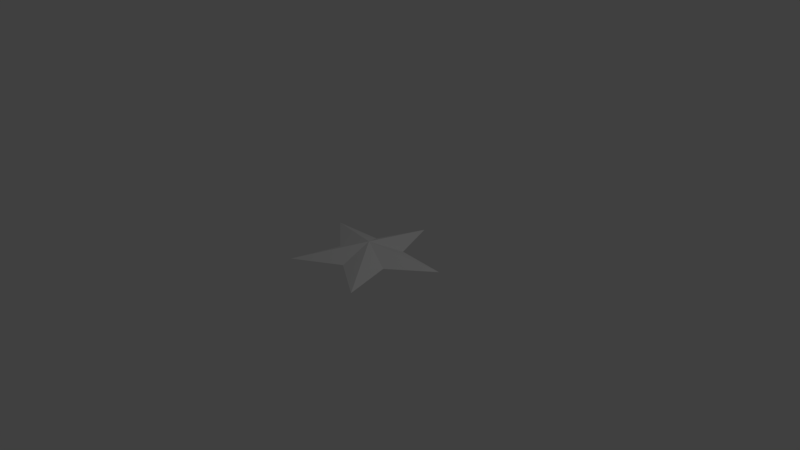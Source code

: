 # Source: section_2.1.blend  (saved by Blender 2.79.0; exported with 4.5.12 LTS)
import bpy
from mathutils import Matrix  # noqa: F401  (used for matrix-valued properties, if any)

bpy.ops.wm.read_factory_settings(use_empty=True)
scene = bpy.context.scene
scene.name = 'Scene'

# ---- collections
col_collection_1 = bpy.data.collections.new('Collection 1'); scene.collection.children.link(col_collection_1)

# ---- world
world_world = bpy.data.worlds.new('World'); scene.world = world_world
world_world.color = (0.05088, 0.05088, 0.05088)
world_world.use_sun_shadow = False
world_world.sun_shadow_jitter_overblur = 0.0
world_world.cycles.sampling_method = 'MANUAL'

# ---- cameras
cam_camera = bpy.data.cameras.new('Camera')
cam_camera.clip_end = 100.0
cam_camera.lens = 35.0
cam_camera.sensor_width = 32.0
cam_camera.sensor_height = 18.0
cam_camera.ortho_scale = 7.314
cam_camera.dof.focus_distance = 0.0
cam_camera.dof.aperture_fstop = 128.0

# ---- lights
light_lamp = bpy.data.lights.new('Lamp', 'POINT')
light_lamp.transmission_factor = 0.0
light_lamp.cutoff_distance = 30.0
light_lamp.energy = 100.0
light_lamp.shadow_buffer_clip_start = 1.001
light_lamp.shadow_soft_size = 0.1
light_lamp.shadow_maximum_resolution = 0.006
light_lamp.use_absolute_resolution = True

# ---- meshes
me_circle = bpy.data.meshes.new('Circle')
me_circle.from_pydata([(0.0, 0.0, 0.18), (0.0, 1.0, 0.0), (-0.2578, 0.3548, 0.0), (-0.9511, 0.309, 0.0), (-0.4171, -0.1355, 0.0), (-0.5878, -0.809, 0.0), (1.827e-08, -0.4386, 0.0), (0.5878, -0.809, 0.0), (0.4171, -0.1355, 0.0), (0.9511, 0.309, 0.0), (0.2578, 0.3548, 0.0), (0.0, 4.29e-09, -0.18)], [], [(0, 1, 2), (0, 2, 3), (0, 3, 4), (0, 4, 5), (0, 5, 6), (0, 6, 7), (0, 7, 8), (0, 8, 9), (0, 9, 10), (0, 10, 1), (2, 1, 11), (1, 10, 11), (10, 9, 11), (9, 8, 11), (8, 7, 11), (7, 6, 11), (6, 5, 11), (5, 4, 11), (4, 3, 11), (3, 2, 11)])
me_circle.use_remesh_preserve_volume = False
me_circle.use_remesh_preserve_attributes = False
me_circle.use_mirror_vertex_groups = False
me_circle.update()

# ---- objects
ob_circle = bpy.data.objects.new('Circle', me_circle)
ob_lamp = bpy.data.objects.new('Lamp', light_lamp)
ob_camera = bpy.data.objects.new('Camera', cam_camera)

# ---- transforms, parenting, visibility, modifiers, constraints
ob_circle.location = (0.0, 0.0, 0.0)
ob_circle.lineart.crease_threshold = 0.0
ob_lamp.location = (4.076, 1.005, 5.904)
ob_lamp.rotation_euler = (0.6503, 0.05522, 1.866)
ob_lamp.lock_rotations_4d = False
ob_lamp.empty_display_type = 'ARROWS'
ob_lamp.color = (0.0, 0.0, 0.0, 0.0)
ob_lamp.lineart.crease_threshold = 0.0
ob_camera.location = (7.481, -6.508, 5.344)
ob_camera.rotation_euler = (1.109, 0.0, 0.8149)
ob_camera.lock_rotations_4d = False
ob_camera.empty_display_type = 'ARROWS'
ob_camera.color = (0.0, 0.0, 0.0, 0.0)
ob_camera.display_type = 'WIRE'
ob_camera.lineart.crease_threshold = 0.0

# ---- collection membership
col_collection_1.objects.link(ob_circle)
col_collection_1.objects.link(ob_lamp)
col_collection_1.objects.link(ob_camera)

# ---- scene / render settings (as saved in the file)
scene.camera = ob_camera
scene.frame_start = 1; scene.frame_end = 250; scene.frame_set(0)
scene.render.engine = 'BLENDER_EEVEE_NEXT'
scene.render.resolution_percentage = 50
scene.render.dither_intensity = 0.0
scene.cycles.use_denoising = False
scene.cycles.samples = 128
scene.cycles.sampling_pattern = 'TABULATED_SOBOL'
scene.cycles.use_adaptive_sampling = False
scene.cycles.use_light_tree = False
scene.cycles.blur_glossy = 0.0
scene.cycles.sample_clamp_indirect = 0.0
scene.view_settings.view_transform = 'Standard'
bpy.context.view_layer.update()
